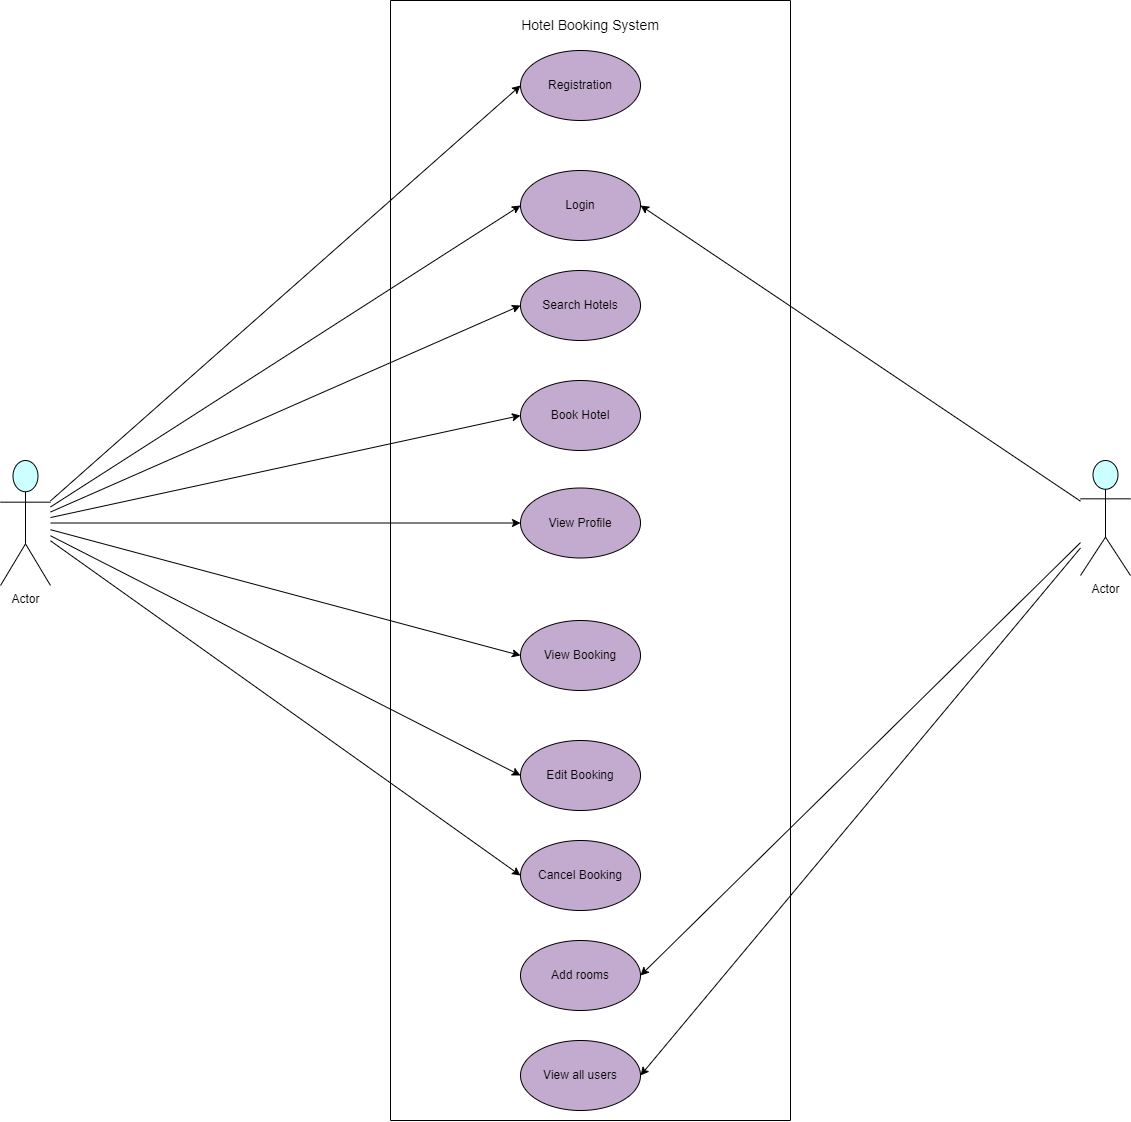

The diagram above was exported from draw.io. Its source (the exported page's mxGraphModel, read from the mxfile embedded in the PNG):
<mxGraphModel dx="2530" dy="685" grid="1" gridSize="10" guides="1" tooltips="1" connect="1" arrows="1" fold="1" page="1" pageScale="1" pageWidth="827" pageHeight="1169" math="0" shadow="0">
  <root>
    <mxCell id="0" />
    <mxCell id="1" parent="0" />
    <mxCell id="wm0zQH998fdT2ukMdOAp-2" value="" style="swimlane;startSize=0;" vertex="1" parent="1">
      <mxGeometry x="260" y="390" width="400" height="1120" as="geometry" />
    </mxCell>
    <mxCell id="wm0zQH998fdT2ukMdOAp-5" value="&lt;font style=&quot;font-size: 14px;&quot;&gt;Hotel Booking System&lt;/font&gt;" style="text;html=1;strokeColor=none;fillColor=none;align=center;verticalAlign=middle;whiteSpace=wrap;rounded=0;" vertex="1" parent="wm0zQH998fdT2ukMdOAp-2">
      <mxGeometry x="90" y="10" width="220" height="30" as="geometry" />
    </mxCell>
    <mxCell id="wm0zQH998fdT2ukMdOAp-6" value="Registration" style="ellipse;whiteSpace=wrap;html=1;fillColor=#C3ABD0;" vertex="1" parent="wm0zQH998fdT2ukMdOAp-2">
      <mxGeometry x="130" y="50" width="120" height="70" as="geometry" />
    </mxCell>
    <mxCell id="wm0zQH998fdT2ukMdOAp-7" value="Login" style="ellipse;whiteSpace=wrap;html=1;fillColor=#C3ABD0;" vertex="1" parent="wm0zQH998fdT2ukMdOAp-2">
      <mxGeometry x="130" y="170" width="120" height="70" as="geometry" />
    </mxCell>
    <mxCell id="wm0zQH998fdT2ukMdOAp-8" value="Search Hotels" style="ellipse;whiteSpace=wrap;html=1;fillColor=#C3ABD0;" vertex="1" parent="wm0zQH998fdT2ukMdOAp-2">
      <mxGeometry x="130" y="270" width="120" height="70" as="geometry" />
    </mxCell>
    <mxCell id="wm0zQH998fdT2ukMdOAp-9" value="Book Hotel" style="ellipse;whiteSpace=wrap;html=1;fillColor=#C3ABD0;" vertex="1" parent="wm0zQH998fdT2ukMdOAp-2">
      <mxGeometry x="130" y="380" width="120" height="70" as="geometry" />
    </mxCell>
    <mxCell id="wm0zQH998fdT2ukMdOAp-10" value="View Profile" style="ellipse;whiteSpace=wrap;html=1;fillColor=#C3ABD0;" vertex="1" parent="wm0zQH998fdT2ukMdOAp-2">
      <mxGeometry x="130" y="487.5" width="120" height="70" as="geometry" />
    </mxCell>
    <mxCell id="wm0zQH998fdT2ukMdOAp-11" value="View Booking" style="ellipse;whiteSpace=wrap;html=1;fillColor=#C3ABD0;" vertex="1" parent="wm0zQH998fdT2ukMdOAp-2">
      <mxGeometry x="130" y="620" width="120" height="70" as="geometry" />
    </mxCell>
    <mxCell id="wm0zQH998fdT2ukMdOAp-12" value="Edit Booking" style="ellipse;whiteSpace=wrap;html=1;fillColor=#C3ABD0;" vertex="1" parent="wm0zQH998fdT2ukMdOAp-2">
      <mxGeometry x="130" y="740" width="120" height="70" as="geometry" />
    </mxCell>
    <mxCell id="wm0zQH998fdT2ukMdOAp-13" value="Cancel Booking" style="ellipse;whiteSpace=wrap;html=1;fillColor=#C3ABD0;" vertex="1" parent="wm0zQH998fdT2ukMdOAp-2">
      <mxGeometry x="130" y="840" width="120" height="70" as="geometry" />
    </mxCell>
    <mxCell id="wm0zQH998fdT2ukMdOAp-14" value="Add rooms" style="ellipse;whiteSpace=wrap;html=1;fillColor=#C3ABD0;" vertex="1" parent="wm0zQH998fdT2ukMdOAp-2">
      <mxGeometry x="130" y="940" width="120" height="70" as="geometry" />
    </mxCell>
    <mxCell id="wm0zQH998fdT2ukMdOAp-15" value="View all users" style="ellipse;whiteSpace=wrap;html=1;fillColor=#C3ABD0;" vertex="1" parent="wm0zQH998fdT2ukMdOAp-2">
      <mxGeometry x="130" y="1040" width="120" height="70" as="geometry" />
    </mxCell>
    <mxCell id="wm0zQH998fdT2ukMdOAp-19" style="rounded=0;orthogonalLoop=1;jettySize=auto;html=1;entryX=0;entryY=0.5;entryDx=0;entryDy=0;" edge="1" parent="1" source="wm0zQH998fdT2ukMdOAp-3" target="wm0zQH998fdT2ukMdOAp-6">
      <mxGeometry relative="1" as="geometry" />
    </mxCell>
    <mxCell id="wm0zQH998fdT2ukMdOAp-20" style="edgeStyle=none;rounded=0;orthogonalLoop=1;jettySize=auto;html=1;entryX=0;entryY=0.5;entryDx=0;entryDy=0;" edge="1" parent="1" source="wm0zQH998fdT2ukMdOAp-3" target="wm0zQH998fdT2ukMdOAp-7">
      <mxGeometry relative="1" as="geometry" />
    </mxCell>
    <mxCell id="wm0zQH998fdT2ukMdOAp-21" style="edgeStyle=none;rounded=0;orthogonalLoop=1;jettySize=auto;html=1;entryX=0;entryY=0.5;entryDx=0;entryDy=0;" edge="1" parent="1" source="wm0zQH998fdT2ukMdOAp-3" target="wm0zQH998fdT2ukMdOAp-8">
      <mxGeometry relative="1" as="geometry" />
    </mxCell>
    <mxCell id="wm0zQH998fdT2ukMdOAp-22" style="edgeStyle=none;rounded=0;orthogonalLoop=1;jettySize=auto;html=1;entryX=0;entryY=0.5;entryDx=0;entryDy=0;" edge="1" parent="1" source="wm0zQH998fdT2ukMdOAp-3" target="wm0zQH998fdT2ukMdOAp-9">
      <mxGeometry relative="1" as="geometry" />
    </mxCell>
    <mxCell id="wm0zQH998fdT2ukMdOAp-23" style="edgeStyle=none;rounded=0;orthogonalLoop=1;jettySize=auto;html=1;entryX=0;entryY=0.5;entryDx=0;entryDy=0;" edge="1" parent="1" source="wm0zQH998fdT2ukMdOAp-3" target="wm0zQH998fdT2ukMdOAp-10">
      <mxGeometry relative="1" as="geometry" />
    </mxCell>
    <mxCell id="wm0zQH998fdT2ukMdOAp-24" style="edgeStyle=none;rounded=0;orthogonalLoop=1;jettySize=auto;html=1;entryX=0;entryY=0.5;entryDx=0;entryDy=0;" edge="1" parent="1" source="wm0zQH998fdT2ukMdOAp-3" target="wm0zQH998fdT2ukMdOAp-11">
      <mxGeometry relative="1" as="geometry" />
    </mxCell>
    <mxCell id="wm0zQH998fdT2ukMdOAp-25" style="edgeStyle=none;rounded=0;orthogonalLoop=1;jettySize=auto;html=1;entryX=0;entryY=0.5;entryDx=0;entryDy=0;" edge="1" parent="1" source="wm0zQH998fdT2ukMdOAp-3" target="wm0zQH998fdT2ukMdOAp-12">
      <mxGeometry relative="1" as="geometry" />
    </mxCell>
    <mxCell id="wm0zQH998fdT2ukMdOAp-26" style="edgeStyle=none;rounded=0;orthogonalLoop=1;jettySize=auto;html=1;entryX=0;entryY=0.5;entryDx=0;entryDy=0;" edge="1" parent="1" source="wm0zQH998fdT2ukMdOAp-3" target="wm0zQH998fdT2ukMdOAp-13">
      <mxGeometry relative="1" as="geometry" />
    </mxCell>
    <mxCell id="wm0zQH998fdT2ukMdOAp-3" value="Actor" style="shape=umlActor;verticalLabelPosition=bottom;verticalAlign=top;html=1;outlineConnect=0;fillColor=#CCFFFF;" vertex="1" parent="1">
      <mxGeometry x="-130" y="850" width="50" height="125" as="geometry" />
    </mxCell>
    <mxCell id="wm0zQH998fdT2ukMdOAp-27" style="edgeStyle=none;rounded=0;orthogonalLoop=1;jettySize=auto;html=1;entryX=1;entryY=0.5;entryDx=0;entryDy=0;" edge="1" parent="1" source="wm0zQH998fdT2ukMdOAp-4" target="wm0zQH998fdT2ukMdOAp-7">
      <mxGeometry relative="1" as="geometry" />
    </mxCell>
    <mxCell id="wm0zQH998fdT2ukMdOAp-28" style="edgeStyle=none;rounded=0;orthogonalLoop=1;jettySize=auto;html=1;entryX=1;entryY=0.5;entryDx=0;entryDy=0;" edge="1" parent="1" source="wm0zQH998fdT2ukMdOAp-4" target="wm0zQH998fdT2ukMdOAp-14">
      <mxGeometry relative="1" as="geometry" />
    </mxCell>
    <mxCell id="wm0zQH998fdT2ukMdOAp-29" style="edgeStyle=none;rounded=0;orthogonalLoop=1;jettySize=auto;html=1;entryX=1;entryY=0.5;entryDx=0;entryDy=0;" edge="1" parent="1" source="wm0zQH998fdT2ukMdOAp-4" target="wm0zQH998fdT2ukMdOAp-15">
      <mxGeometry relative="1" as="geometry" />
    </mxCell>
    <mxCell id="wm0zQH998fdT2ukMdOAp-4" value="Actor" style="shape=umlActor;verticalLabelPosition=bottom;verticalAlign=top;html=1;outlineConnect=0;fillColor=#CCFFFF;" vertex="1" parent="1">
      <mxGeometry x="950" y="850" width="50" height="115" as="geometry" />
    </mxCell>
  </root>
</mxGraphModel>